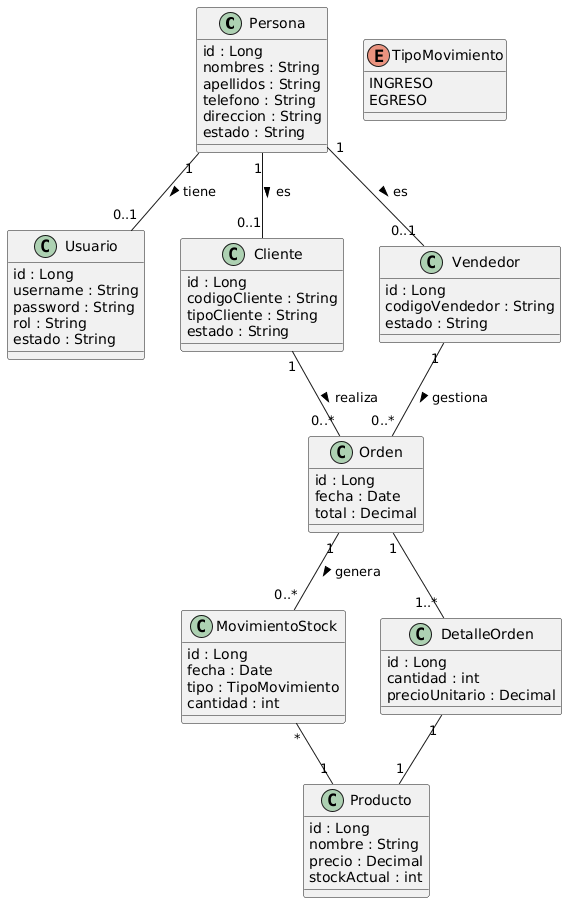

The diagram above was rendered by PlantUML. Its source (embedded in the PNG):
@startuml
skinparam classAttributeIconSize 0

' =========================
' PERSONA / ROLES
' =========================

class Persona {
  id : Long
  nombres : String
  apellidos : String
  telefono : String
  direccion : String
  estado : String
}

class Usuario {
  id : Long
  username : String
  password : String
  rol : String
  estado : String
}

class Cliente {
  id : Long
  codigoCliente : String
  tipoCliente : String
  estado : String
}

class Vendedor {
  id : Long
  codigoVendedor : String
  estado : String
}

Persona "1" -- "0..1" Usuario : tiene >
Persona "1" -- "0..1" Cliente : es >
Persona "1" -- "0..1" Vendedor : es >

' =========================
' PRODUCTOS Y STOCK
' =========================

class Producto {
  id : Long
  nombre : String
  precio : Decimal
  stockActual : int
}

class MovimientoStock {
  id : Long
  fecha : Date
  tipo : TipoMovimiento
  cantidad : int
}

enum TipoMovimiento {
  INGRESO
  EGRESO
}

' =========================
' ORDEN / OPERACION
' =========================

class Orden {
  id : Long
  fecha : Date
  total : Decimal
}

class DetalleOrden {
  id : Long
  cantidad : int
  precioUnitario : Decimal
}

' =========================
' RELACIONES FUNCIONALES
' =========================

Cliente "1" -- "0..*" Orden : realiza >
Vendedor "1" -- "0..*" Orden : gestiona >

Orden "1" -- "1..*" DetalleOrden
DetalleOrden "1" -- "1" Producto

Orden "1" -- "0..*" MovimientoStock : genera >
MovimientoStock "*" -- "1" Producto
@enduml